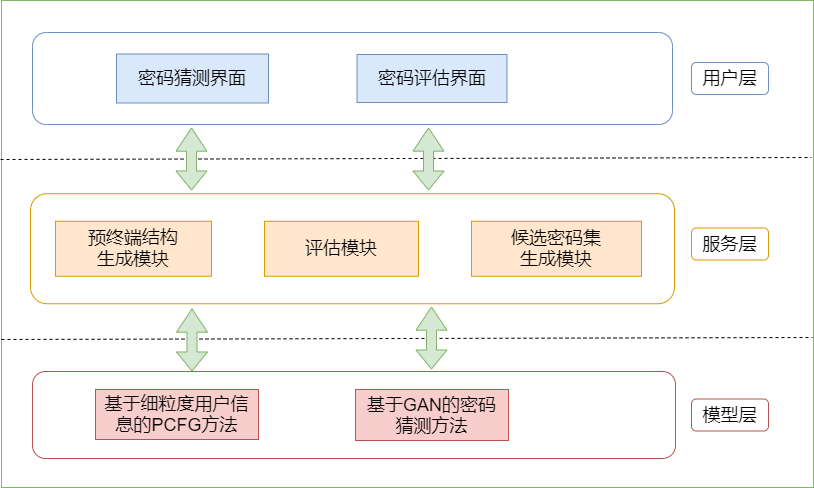

The diagram above was exported from draw.io. Its source (the exported page's mxGraphModel, read from the mxfile embedded in the PNG):
<mxGraphModel dx="1038" dy="547" grid="0" gridSize="10" guides="1" tooltips="1" connect="1" arrows="1" fold="1" page="1" pageScale="1" pageWidth="3300" pageHeight="2339" math="0" shadow="0">
  <root>
    <mxCell id="0" />
    <mxCell id="1" parent="0" />
    <mxCell id="boGirgHlqwYznGR6Ppva-15" value="" style="rounded=0;whiteSpace=wrap;html=1;fontSize=18;fillColor=none;strokeColor=#82b366;" vertex="1" parent="1">
      <mxGeometry x="270" y="49" width="812" height="487" as="geometry" />
    </mxCell>
    <mxCell id="boGirgHlqwYznGR6Ppva-14" value="" style="rounded=1;whiteSpace=wrap;html=1;fontSize=18;fillColor=none;strokeColor=#b85450;" vertex="1" parent="1">
      <mxGeometry x="301" y="420" width="643" height="87" as="geometry" />
    </mxCell>
    <mxCell id="boGirgHlqwYznGR6Ppva-13" value="" style="rounded=1;whiteSpace=wrap;html=1;fontSize=18;fillColor=none;strokeColor=#d79b00;" vertex="1" parent="1">
      <mxGeometry x="299" y="242.25" width="644" height="110" as="geometry" />
    </mxCell>
    <mxCell id="boGirgHlqwYznGR6Ppva-12" value="" style="rounded=1;whiteSpace=wrap;html=1;fontSize=18;fillColor=none;strokeColor=#6c8ebf;" vertex="1" parent="1">
      <mxGeometry x="301" y="81" width="640" height="92" as="geometry" />
    </mxCell>
    <mxCell id="boGirgHlqwYznGR6Ppva-1" value="密码猜测界面" style="rounded=0;whiteSpace=wrap;html=1;fontSize=18;fillColor=#dae8fc;strokeColor=#6c8ebf;" vertex="1" parent="1">
      <mxGeometry x="385" y="102.5" width="152" height="49" as="geometry" />
    </mxCell>
    <mxCell id="boGirgHlqwYznGR6Ppva-2" value="密码评估界面" style="rounded=0;whiteSpace=wrap;html=1;fontSize=18;fillColor=#dae8fc;strokeColor=#6c8ebf;" vertex="1" parent="1">
      <mxGeometry x="625.5" y="103" width="150" height="48" as="geometry" />
    </mxCell>
    <mxCell id="boGirgHlqwYznGR6Ppva-3" value="预终端结构&lt;br&gt;生成模块" style="rounded=0;whiteSpace=wrap;html=1;fontSize=18;fillColor=#ffe6cc;strokeColor=#d79b00;" vertex="1" parent="1">
      <mxGeometry x="324" y="269.75" width="156" height="55" as="geometry" />
    </mxCell>
    <mxCell id="boGirgHlqwYznGR6Ppva-4" value="评估模块" style="rounded=0;whiteSpace=wrap;html=1;fontSize=18;fillColor=#ffe6cc;strokeColor=#d79b00;" vertex="1" parent="1">
      <mxGeometry x="533" y="269.75" width="154" height="55" as="geometry" />
    </mxCell>
    <mxCell id="boGirgHlqwYznGR6Ppva-5" value="候选密码集&lt;br&gt;生成模块" style="rounded=0;whiteSpace=wrap;html=1;fontSize=18;fillColor=#ffe6cc;strokeColor=#d79b00;" vertex="1" parent="1">
      <mxGeometry x="740" y="269.75" width="170" height="55" as="geometry" />
    </mxCell>
    <mxCell id="boGirgHlqwYznGR6Ppva-6" value="基于细粒度用户信息的PCFG方法" style="rounded=0;whiteSpace=wrap;html=1;fontSize=18;fillColor=#f8cecc;strokeColor=#b85450;" vertex="1" parent="1">
      <mxGeometry x="364" y="438" width="163" height="50" as="geometry" />
    </mxCell>
    <mxCell id="boGirgHlqwYznGR6Ppva-7" value="基于GAN的密码&lt;br&gt;猜测方法" style="rounded=0;whiteSpace=wrap;html=1;fontSize=18;fillColor=#f8cecc;strokeColor=#b85450;" vertex="1" parent="1">
      <mxGeometry x="624" y="438" width="153" height="51" as="geometry" />
    </mxCell>
    <mxCell id="boGirgHlqwYznGR6Ppva-23" value="" style="endArrow=none;dashed=1;html=1;rounded=0;fontSize=18;" edge="1" parent="1">
      <mxGeometry width="50" height="50" relative="1" as="geometry">
        <mxPoint x="269" y="208" as="sourcePoint" />
        <mxPoint x="1080" y="206" as="targetPoint" />
      </mxGeometry>
    </mxCell>
    <mxCell id="boGirgHlqwYznGR6Ppva-24" value="" style="endArrow=none;dashed=1;html=1;rounded=0;fontSize=18;" edge="1" parent="1">
      <mxGeometry width="50" height="50" relative="1" as="geometry">
        <mxPoint x="270" y="388" as="sourcePoint" />
        <mxPoint x="1081" y="386" as="targetPoint" />
      </mxGeometry>
    </mxCell>
    <mxCell id="boGirgHlqwYznGR6Ppva-19" value="" style="shape=flexArrow;endArrow=classic;startArrow=classic;html=1;rounded=0;width=10;endSize=7.4;fontSize=18;fillColor=#d5e8d4;strokeColor=#82b366;" edge="1" parent="1">
      <mxGeometry width="100" height="100" relative="1" as="geometry">
        <mxPoint x="460" y="239" as="sourcePoint" />
        <mxPoint x="460" y="176" as="targetPoint" />
      </mxGeometry>
    </mxCell>
    <mxCell id="boGirgHlqwYznGR6Ppva-20" value="" style="shape=flexArrow;endArrow=classic;startArrow=classic;html=1;rounded=0;width=10;endSize=7.4;fontSize=18;fillColor=#d5e8d4;strokeColor=#82b366;" edge="1" parent="1">
      <mxGeometry width="100" height="100" relative="1" as="geometry">
        <mxPoint x="697" y="239" as="sourcePoint" />
        <mxPoint x="697" y="176" as="targetPoint" />
      </mxGeometry>
    </mxCell>
    <mxCell id="boGirgHlqwYznGR6Ppva-22" value="" style="shape=flexArrow;endArrow=classic;startArrow=classic;html=1;rounded=0;width=10;endSize=7.4;fontSize=18;fillColor=#d5e8d4;strokeColor=#82b366;" edge="1" parent="1">
      <mxGeometry width="100" height="100" relative="1" as="geometry">
        <mxPoint x="700" y="418" as="sourcePoint" />
        <mxPoint x="700" y="355" as="targetPoint" />
      </mxGeometry>
    </mxCell>
    <mxCell id="boGirgHlqwYznGR6Ppva-21" value="" style="shape=flexArrow;endArrow=classic;startArrow=classic;html=1;rounded=0;width=10;endSize=7.4;fontSize=18;fillColor=#d5e8d4;strokeColor=#82b366;" edge="1" parent="1">
      <mxGeometry width="100" height="100" relative="1" as="geometry">
        <mxPoint x="460.5" y="420" as="sourcePoint" />
        <mxPoint x="460.5" y="357" as="targetPoint" />
      </mxGeometry>
    </mxCell>
    <mxCell id="boGirgHlqwYznGR6Ppva-25" value="用户层" style="rounded=1;whiteSpace=wrap;html=1;fontSize=18;strokeColor=#6c8ebf;fillColor=none;" vertex="1" parent="1">
      <mxGeometry x="960" y="111" width="77" height="32" as="geometry" />
    </mxCell>
    <mxCell id="boGirgHlqwYznGR6Ppva-26" value="服务层&lt;span style=&quot;color: rgba(0 , 0 , 0 , 0) ; font-family: monospace ; font-size: 0px&quot;&gt;%3CmxGraphModel%3E%3Croot%3E%3CmxCell%20id%3D%220%22%2F%3E%3CmxCell%20id%3D%221%22%20parent%3D%220%22%2F%3E%3CmxCell%20id%3D%222%22%20value%3D%22%E7%94%A8%E6%88%B7%E5%B1%82%22%20style%3D%22rounded%3D1%3BwhiteSpace%3Dwrap%3Bhtml%3D1%3BfontSize%3D18%3BstrokeColor%3Ddefault%3BfillColor%3Dnone%3B%22%20vertex%3D%221%22%20parent%3D%221%22%3E%3CmxGeometry%20x%3D%22960%22%20y%3D%22111%22%20width%3D%2277%22%20height%3D%2232%22%20as%3D%22geometry%22%2F%3E%3C%2FmxCell%3E%3C%2Froot%3E%3C%2FmxGraphModel%3E&lt;/span&gt;" style="rounded=1;whiteSpace=wrap;html=1;fontSize=18;strokeColor=#d79b00;fillColor=none;" vertex="1" parent="1">
      <mxGeometry x="960" y="276.5" width="77" height="32" as="geometry" />
    </mxCell>
    <mxCell id="boGirgHlqwYznGR6Ppva-27" value="模型层" style="rounded=1;whiteSpace=wrap;html=1;fontSize=18;strokeColor=#b85450;fillColor=none;" vertex="1" parent="1">
      <mxGeometry x="960" y="447.5" width="77" height="32" as="geometry" />
    </mxCell>
  </root>
</mxGraphModel>